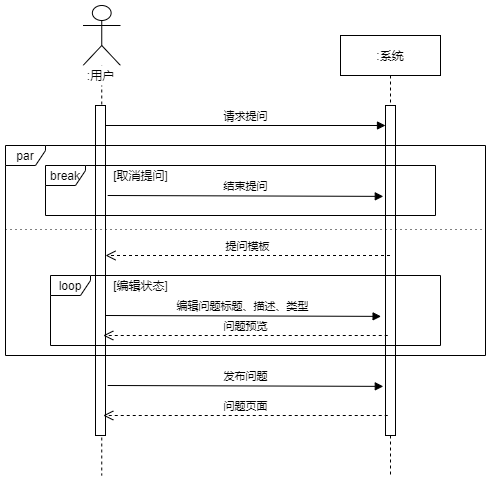

The diagram above was exported from draw.io. Its source (the exported page's mxGraphModel, read from the mxfile embedded in the PNG):
<mxGraphModel dx="855" dy="495" grid="1" gridSize="10" guides="1" tooltips="1" connect="1" arrows="1" fold="1" page="1" pageScale="1" pageWidth="1169" pageHeight="1654" math="0" shadow="0">
  <root>
    <mxCell id="0" />
    <mxCell id="1" style="locked=1;" parent="0" />
    <mxCell id="tIIYShZIqtDl6vqyVc7U-5" value=":系统" style="shape=umlLifeline;perimeter=lifelinePerimeter;whiteSpace=wrap;html=1;container=1;collapsible=0;recursiveResize=0;outlineConnect=0;" vertex="1" parent="1">
      <mxGeometry x="535" y="120" width="100" height="440" as="geometry" />
    </mxCell>
    <mxCell id="tIIYShZIqtDl6vqyVc7U-8" value="" style="html=1;points=[];perimeter=orthogonalPerimeter;fillColor=#ffffff;" vertex="1" parent="tIIYShZIqtDl6vqyVc7U-5">
      <mxGeometry x="45" y="70" width="10" height="330" as="geometry" />
    </mxCell>
    <mxCell id="tIIYShZIqtDl6vqyVc7U-6" value="" style="shape=umlLifeline;participant=umlActor;perimeter=lifelinePerimeter;whiteSpace=wrap;html=1;container=1;collapsible=0;recursiveResize=0;verticalAlign=top;spacingTop=36;labelBackgroundColor=#ffffff;outlineConnect=0;size=60;" vertex="1" parent="1">
      <mxGeometry x="277.5" y="90" width="37.5" height="470" as="geometry" />
    </mxCell>
    <mxCell id="tIIYShZIqtDl6vqyVc7U-3" value=":用户" style="text;html=1;align=center;verticalAlign=middle;resizable=0;points=[];autosize=1;fillColor=#ffffff;" vertex="1" parent="tIIYShZIqtDl6vqyVc7U-6">
      <mxGeometry x="-2.5" y="60" width="40" height="20" as="geometry" />
    </mxCell>
    <mxCell id="tIIYShZIqtDl6vqyVc7U-7" value="" style="html=1;points=[];perimeter=orthogonalPerimeter;fillColor=#ffffff;" vertex="1" parent="tIIYShZIqtDl6vqyVc7U-6">
      <mxGeometry x="12.5" y="100" width="10" height="330" as="geometry" />
    </mxCell>
    <mxCell id="tIIYShZIqtDl6vqyVc7U-29" value="开始+par" style="locked=1;" parent="0" />
    <mxCell id="tIIYShZIqtDl6vqyVc7U-30" value="par" style="shape=umlFrame;whiteSpace=wrap;html=1;fillColor=#ffffff;width=40;height=20;" vertex="1" parent="tIIYShZIqtDl6vqyVc7U-29">
      <mxGeometry x="200" y="230" width="480" height="210" as="geometry" />
    </mxCell>
    <mxCell id="tIIYShZIqtDl6vqyVc7U-32" value="请求提问" style="html=1;verticalAlign=bottom;endArrow=block;" edge="1" parent="tIIYShZIqtDl6vqyVc7U-29">
      <mxGeometry width="80" relative="1" as="geometry">
        <mxPoint x="300" y="210" as="sourcePoint" />
        <mxPoint x="580" y="210" as="targetPoint" />
      </mxGeometry>
    </mxCell>
    <mxCell id="tIIYShZIqtDl6vqyVc7U-52" value="" style="line;strokeWidth=1;fillColor=none;align=left;verticalAlign=middle;spacingTop=-1;spacingLeft=3;spacingRight=3;rotatable=0;labelPosition=right;points=[];portConstraint=eastwest;dashed=1;dashPattern=1 4;" vertex="1" parent="tIIYShZIqtDl6vqyVc7U-29">
      <mxGeometry x="200" y="310" width="480" height="8" as="geometry" />
    </mxCell>
    <mxCell id="tIIYShZIqtDl6vqyVc7U-39" value="中间过程" style="locked=1;" parent="0" />
    <mxCell id="tIIYShZIqtDl6vqyVc7U-46" value="loop" style="shape=umlFrame;whiteSpace=wrap;html=1;fillColor=#ffffff;width=40;height=20;" vertex="1" parent="tIIYShZIqtDl6vqyVc7U-39">
      <mxGeometry x="245" y="360" width="390" height="70" as="geometry" />
    </mxCell>
    <mxCell id="tIIYShZIqtDl6vqyVc7U-40" value="break" style="shape=umlFrame;whiteSpace=wrap;html=1;fillColor=#ffffff;width=40;height=20;" vertex="1" parent="tIIYShZIqtDl6vqyVc7U-39">
      <mxGeometry x="240" y="250" width="390" height="50" as="geometry" />
    </mxCell>
    <mxCell id="tIIYShZIqtDl6vqyVc7U-41" value="[取消提问]" style="text;html=1;align=center;verticalAlign=middle;resizable=0;points=[];autosize=1;" vertex="1" parent="tIIYShZIqtDl6vqyVc7U-39">
      <mxGeometry x="300" y="250" width="70" height="20" as="geometry" />
    </mxCell>
    <mxCell id="tIIYShZIqtDl6vqyVc7U-42" value="结束提问" style="html=1;verticalAlign=bottom;endArrow=block;entryX=-0.44;entryY=0.072;entryDx=0;entryDy=0;entryPerimeter=0;" edge="1" parent="tIIYShZIqtDl6vqyVc7U-39">
      <mxGeometry width="80" relative="1" as="geometry">
        <mxPoint x="302.20000000000005" y="280" as="sourcePoint" />
        <mxPoint x="577.8" y="280.88" as="targetPoint" />
      </mxGeometry>
    </mxCell>
    <mxCell id="tIIYShZIqtDl6vqyVc7U-43" value="编辑问题标题、描述、类型" style="html=1;verticalAlign=bottom;endArrow=block;entryX=-0.44;entryY=0.072;entryDx=0;entryDy=0;entryPerimeter=0;" edge="1" parent="tIIYShZIqtDl6vqyVc7U-39">
      <mxGeometry width="80" relative="1" as="geometry">
        <mxPoint x="300.00000000000006" y="400" as="sourcePoint" />
        <mxPoint x="575.5999999999999" y="400.88" as="targetPoint" />
      </mxGeometry>
    </mxCell>
    <mxCell id="tIIYShZIqtDl6vqyVc7U-44" value="提问模板" style="html=1;verticalAlign=bottom;endArrow=open;dashed=1;endSize=8;" edge="1" parent="tIIYShZIqtDl6vqyVc7U-39">
      <mxGeometry relative="1" as="geometry">
        <mxPoint x="584.5" y="340" as="sourcePoint" />
        <mxPoint x="300" y="340" as="targetPoint" />
      </mxGeometry>
    </mxCell>
    <mxCell id="tIIYShZIqtDl6vqyVc7U-45" value="问题预览" style="html=1;verticalAlign=bottom;endArrow=open;dashed=1;endSize=8;" edge="1" parent="tIIYShZIqtDl6vqyVc7U-39">
      <mxGeometry relative="1" as="geometry">
        <mxPoint x="582.25" y="420" as="sourcePoint" />
        <mxPoint x="297.75" y="420" as="targetPoint" />
      </mxGeometry>
    </mxCell>
    <mxCell id="tIIYShZIqtDl6vqyVc7U-47" value="[编辑状态]" style="text;html=1;align=center;verticalAlign=middle;resizable=0;points=[];autosize=1;" vertex="1" parent="tIIYShZIqtDl6vqyVc7U-39">
      <mxGeometry x="300" y="360" width="70" height="20" as="geometry" />
    </mxCell>
    <mxCell id="tIIYShZIqtDl6vqyVc7U-50" value="发布问题" style="html=1;verticalAlign=bottom;endArrow=block;entryX=-0.44;entryY=0.072;entryDx=0;entryDy=0;entryPerimeter=0;" edge="1" parent="tIIYShZIqtDl6vqyVc7U-39">
      <mxGeometry width="80" relative="1" as="geometry">
        <mxPoint x="302.2" y="470" as="sourcePoint" />
        <mxPoint x="577.8" y="470.8800000000001" as="targetPoint" />
      </mxGeometry>
    </mxCell>
    <mxCell id="tIIYShZIqtDl6vqyVc7U-53" value="问题页面" style="html=1;verticalAlign=bottom;endArrow=open;dashed=1;endSize=8;" edge="1" parent="tIIYShZIqtDl6vqyVc7U-39">
      <mxGeometry relative="1" as="geometry">
        <mxPoint x="582.25" y="500" as="sourcePoint" />
        <mxPoint x="297.75" y="500" as="targetPoint" />
      </mxGeometry>
    </mxCell>
  </root>
</mxGraphModel>